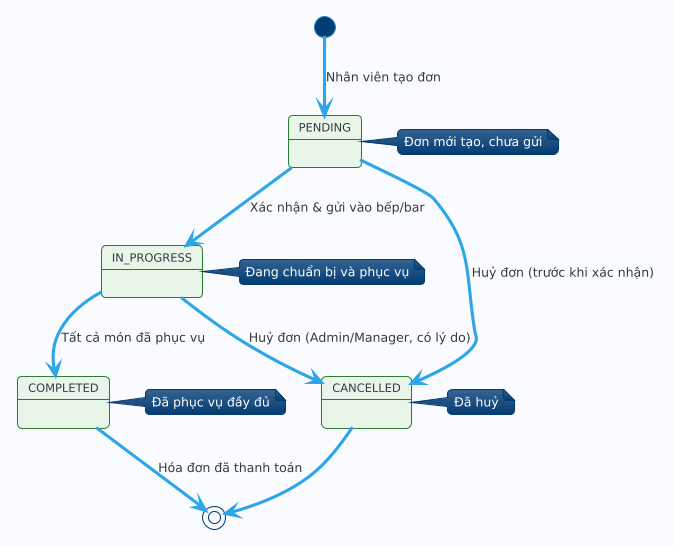

The diagram above was rendered by PlantUML. Its source (embedded in the PNG):
@startuml
!theme cerulean
skinparam backgroundColor #F8FBFF
skinparam state {
  BackgroundColor #E8F5E9
  BorderColor #2E7D32
}

[*] --> PENDING : Nhân viên tạo đơn

PENDING --> IN_PROGRESS : Xác nhận & gửi vào bếp/bar
PENDING --> CANCELLED : Huỷ đơn (trước khi xác nhận)

IN_PROGRESS --> COMPLETED : Tất cả món đã phục vụ
IN_PROGRESS --> CANCELLED : Huỷ đơn (Admin/Manager, có lý do)

COMPLETED --> [*] : Hóa đơn đã thanh toán
CANCELLED --> [*]

note right of PENDING : Đơn mới tạo, chưa gửi
note right of IN_PROGRESS : Đang chuẩn bị và phục vụ
note right of COMPLETED : Đã phục vụ đầy đủ
note right of CANCELLED : Đã huỷ
@enduml